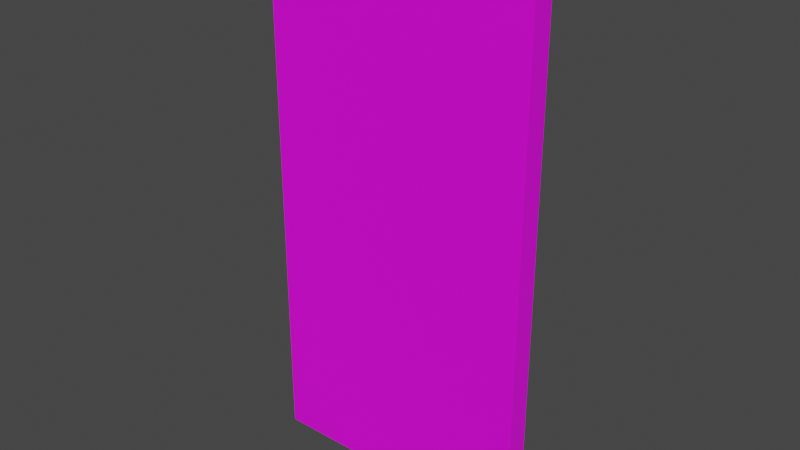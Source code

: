 # Source: door01.blend  (saved by Blender 3.0.42; exported with 4.5.12 LTS)
import bpy
from mathutils import Matrix  # noqa: F401  (used for matrix-valued properties, if any)

bpy.ops.wm.read_factory_settings(use_empty=True)
scene = bpy.context.scene
scene.name = 'Scene'

# ---- collections
col_collection = bpy.data.collections.new('Collection'); scene.collection.children.link(col_collection)

# ---- images (referenced by path relative to the original .blend; pixels are not part of the script)
import os
ASSET_DIR = os.environ.get("B2B_ASSET_DIR", "")  # directory of the original .blend (textures are referenced by path, not embedded)
HERE = os.path.dirname(os.path.abspath(__file__))  # packed textures are extracted next to this script under _unpacked/

def load_image(name, relpath, width, height, colorspace="sRGB"):
    """Load a texture the original file referenced (path relative to the .blend, or extracted next to this script)."""
    p = next((c for c in (os.path.join(HERE, relpath), os.path.join(ASSET_DIR, relpath)) if relpath and os.path.exists(c)), "")
    if p:
        img = bpy.data.images.load(p, check_existing=True)
        img.name = name
    else:  # same state as the original file: an image datablock whose file is absent (Cycles renders it pink)
        img = bpy.data.images.new(name, width, height)
        img.source = "FILE"
        img.filepath = "//" + (relpath or name)
    img.colorspace_settings.name = colorspace
    return img
img_sign_browndoor_png = load_image('sign_browndoor.png', 'sign_browndoor.png', 1024, 1024, 'sRGB')

# ---- materials (node trees are filled in below, after node groups)
mat_sign_browndoor = bpy.data.materials.new('sign_browndoor')
mat_sign_browndoor.use_transparent_shadow = False

# ---- node groups
ng_auto_smooth = bpy.data.node_groups.new('Auto Smooth', 'GeometryNodeTree')
_s = ng_auto_smooth.interface.new_socket(name='Geometry', in_out='OUTPUT', socket_type='NodeSocketGeometry')
_s = ng_auto_smooth.interface.new_socket(name='Geometry', in_out='INPUT', socket_type='NodeSocketGeometry')
_s = ng_auto_smooth.interface.new_socket(name='Angle', in_out='INPUT', socket_type='NodeSocketFloat')
_s.subtype = 'ANGLE'
_s.min_value = 0.0
_s.max_value = 3.142
ng_auto_smooth.is_modifier = True
_N = ng_auto_smooth.nodes; _L = ng_auto_smooth.links
n0 = _N.new('NodeGroupOutput'); n0.name = 'Group Output'; n0.location = (480, -100)
n1 = _N.new('NodeGroupInput'); n1.name = 'Group Input'; n1.location = (-420, -300)
n2 = _N.new('NodeGroupInput'); n2.name = 'Group Input.001'; n2.location = (-60, -100)
n3 = _N.new('GeometryNodeSetShadeSmooth'); n3.name = 'Set Shade Smooth'; n3.location = (120, -100)
n3.domain = 'EDGE'
n4 = _N.new('GeometryNodeSetShadeSmooth'); n4.name = 'Set Shade Smooth.001'; n4.location = (300, -100)
n5 = _N.new('GeometryNodeInputMeshEdgeAngle'); n5.name = 'Edge Angle'; n5.location = (-420, -220)
n6 = _N.new('GeometryNodeInputEdgeSmooth'); n6.name = 'Is Edge Smooth'; n6.location = (-60, -160)
n7 = _N.new('GeometryNodeInputShadeSmooth'); n7.name = 'Is Face Smooth'; n7.location = (-240, -340)
n8 = _N.new('FunctionNodeBooleanMath'); n8.name = 'Boolean Math'; n8.location = (-60, -220)
n9 = _N.new('FunctionNodeCompare'); n9.name = 'Compare'; n9.location = (-240, -180)
n9.operation = 'LESS_EQUAL'
_L.new(n5.outputs[0], n9.inputs[0])
_L.new(n4.outputs[0], n0.inputs[0])
_L.new(n1.outputs[1], n9.inputs[1])
_L.new(n9.outputs[0], n8.inputs[0])
_L.new(n7.outputs[0], n8.inputs[1])
_L.new(n2.outputs[0], n3.inputs[0])
_L.new(n6.outputs[0], n3.inputs[1])
_L.new(n3.outputs[0], n4.inputs[0])
_L.new(n8.outputs[0], n3.inputs[2])
n0.is_active_output = True

# ---- material node trees
mat_sign_browndoor.use_nodes = True; mat_sign_browndoor.node_tree.nodes.clear()
_N = mat_sign_browndoor.node_tree.nodes; _L = mat_sign_browndoor.node_tree.links
n0 = _N.new('ShaderNodeBsdfPrincipled'); n0.name = 'Principled BSDF'; n0.location = (10, 300)
n0.distribution = 'GGX'
n0.subsurface_method = 'RANDOM_WALK_SKIN'
n0.inputs[3].default_value = 1.45
n0.inputs[27].default_value = (0.0, 0.0, 0.0, 1.0)
n0.inputs[28].default_value = 1.0
n1 = _N.new('ShaderNodeOutputMaterial'); n1.name = 'Material Output'; n1.location = (300, 300)
n2 = _N.new('ShaderNodeTexImage'); n2.name = 'Image Texture'; n2.location = (-190, 280)
n2.image = img_sign_browndoor_png
_L.new(n0.outputs[0], n1.inputs[0])
_L.new(n2.outputs[0], n0.inputs[0])
n1.is_active_output = True

# ---- world
world_world = bpy.data.worlds.new('World'); scene.world = world_world
world_world.use_nodes = True; world_world.node_tree.nodes.clear()
_N = world_world.node_tree.nodes; _L = world_world.node_tree.links
n0 = _N.new('ShaderNodeOutputWorld'); n0.name = 'World Output'; n0.location = (300, 300)
n1 = _N.new('ShaderNodeBackground'); n1.name = 'Background'; n1.location = (10, 300)
n1.inputs[0].default_value = (0.05088, 0.05088, 0.05088, 1.0)
_L.new(n1.outputs[0], n0.inputs[0])
n0.is_active_output = True
world_world.color = (0.05088, 0.05088, 0.05088)
world_world.use_sun_shadow = False
world_world.sun_shadow_jitter_overblur = 0.0

# ---- meshes
me_cube = bpy.data.meshes.new('Cube')
me_cube.from_pydata([(6.318e-06, 1.07, 0.9516), (6.318e-06, 1.07, -1.048), (6.318e-06, -0.9297, 0.9516), (6.318e-06, -0.9297, -1.048), (-2.0, 1.07, 0.9516), (-2.0, 1.07, -1.048), (-2.0, -0.9297, 0.9516), (-2.0, -0.9297, -1.048)], [], [(0, 4, 6, 2), (3, 2, 6, 7), (7, 6, 4, 5), (5, 1, 3, 7), (1, 0, 2, 3), (5, 4, 0, 1)])
_uv = me_cube.uv_layers.new(name='UVMap')
_uv.uv.foreach_set('vector', [3.958e-08, 0.9771, 1.0, 0.9769, 1.0, 1.0, 0.0, 1.0, 0.0, 0.0, 0.0, 1.0, 1.0, 1.0, 1.0, 0.0, 1.0, 0.0, 1.0, 1.0, 0.9462, 1.0, 0.9466, 0.0, 0.0, 0.977, 1.0, 0.977, 1.0, 1.0, 0.0, 1.0, 0.0, 1.0, 5.937e-08, 0.0, 0.06461, 2.968e-08, 0.06298, 1.0, 1.0, 6.504e-07, 1.0, 1.0, 5.654e-07, 1.0, 2.092e-07, 5.505e-07])
_ca = me_cube.color_attributes.new('Col', 'BYTE_COLOR', 'CORNER')
_ca.data.foreach_set('color', [1.0, 1.0, 1.0, 1.0, 1.0, 1.0, 1.0, 1.0, 1.0, 1.0, 1.0, 1.0, 1.0, 1.0, 1.0, 1.0, 1.0, 1.0, 1.0, 1.0, 1.0, 1.0, 1.0, 1.0, 1.0, 1.0, 1.0, 1.0, 1.0, 1.0, 1.0, 1.0, 1.0, 1.0, 1.0, 1.0, 1.0, 1.0, 1.0, 1.0, 1.0, 1.0, 1.0, 1.0, 1.0, 1.0, 1.0, 1.0, 1.0, 1.0, 1.0, 1.0, 1.0, 1.0, 1.0, 1.0, 1.0, 1.0, 1.0, 1.0, 1.0, 1.0, 1.0, 1.0, 1.0, 1.0, 1.0, 1.0, 1.0, 1.0, 1.0, 1.0, 1.0, 1.0, 1.0, 1.0, 1.0, 1.0, 1.0, 1.0, 1.0, 1.0, 1.0, 1.0, 1.0, 1.0, 1.0, 1.0, 1.0, 1.0, 1.0, 1.0, 1.0, 1.0, 1.0, 1.0])
me_cube.materials.append(mat_sign_browndoor)
me_cube.use_remesh_preserve_volume = False
me_cube.use_remesh_preserve_attributes = False
me_cube.use_mirror_vertex_groups = False
me_cube.update()

# ---- objects
ob_sign_browndoor = bpy.data.objects.new('sign_browndoor', me_cube)

# ---- transforms, parenting, visibility, modifiers, constraints
ob_sign_browndoor.location = (0.0, 0.0, 0.0)
ob_sign_browndoor.scale = (1.0, 0.08125, 2.0)
ob_sign_browndoor.lock_rotations_4d = False
ob_sign_browndoor.empty_display_type = 'ARROWS'
ob_sign_browndoor.lineart.crease_threshold = 0.0
_m = ob_sign_browndoor.modifiers.new('Auto Smooth', 'NODES')
_m.node_group = ng_auto_smooth
_gi = [s.identifier for s in ng_auto_smooth.interface.items_tree if s.item_type == 'SOCKET' and s.in_out == 'INPUT']
_m[_gi[1]] = 0.5236  # Angle

# ---- collection membership
col_collection.objects.link(ob_sign_browndoor)

# ---- scene / render settings (as saved in the file)
scene.frame_start = 1; scene.frame_end = 250; scene.frame_set(1)
scene.render.engine = 'BLENDER_EEVEE_NEXT'
scene.cycles.sampling_pattern = 'TABULATED_SOBOL'
scene.cycles.use_light_tree = False
scene.view_settings.view_transform = 'Filmic'
bpy.context.view_layer.update()

# ---- added for rendering (the .blend has no active camera and no usable light): camera, sun
cam_auto = bpy.data.cameras.new('AutoCamera')
cam_auto.lens = 50.0
cam_auto.sensor_width = 36.0
cam_auto.clip_end = 1000.0
ob_auto_camera = bpy.data.objects.new('AutoCamera', cam_auto)
scene.collection.objects.link(ob_auto_camera)
ob_auto_camera.location = (3.14047, -4.96284, 3.21556)
ob_auto_camera.rotation_euler = (1.09748, -7.21219e-08, 0.694738)
scene.camera = ob_auto_camera
light_auto_sun = bpy.data.lights.new('AutoSun', 'SUN')
light_auto_sun.energy = 3.0
light_auto_sun.angle = 0.0523599
ob_auto_sun = bpy.data.objects.new('AutoSun', light_auto_sun)
scene.collection.objects.link(ob_auto_sun)
ob_auto_sun.rotation_euler = (0.872665, 0.174533, 0.523599)
bpy.context.view_layer.update()

